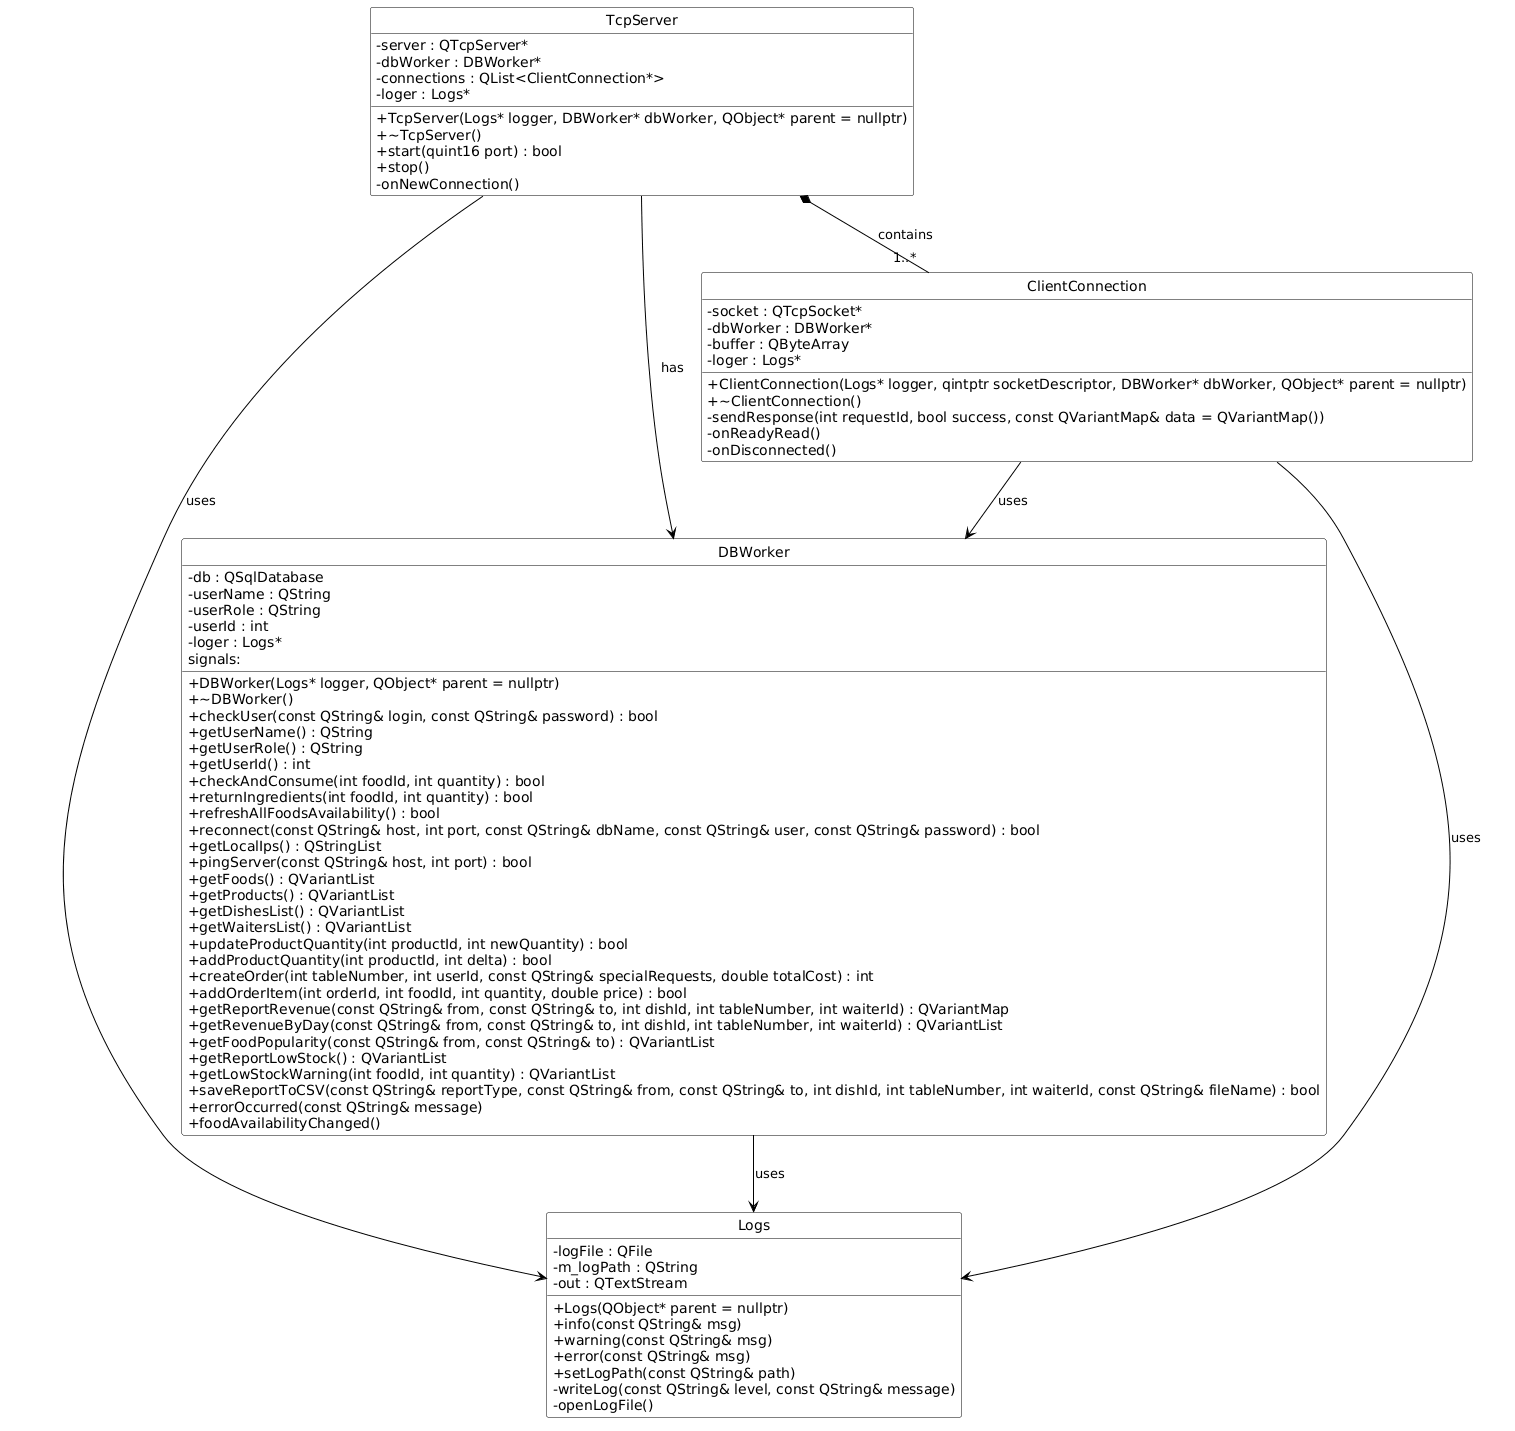

The diagram above was rendered by PlantUML. Its source (embedded in the PNG):
@startuml
hide circle
skinparam classAttributeIconSize 0
skinparam class {
    BackgroundColor white
    BorderColor black
    ArrowColor black
}

class Logs {
    - logFile : QFile
    - m_logPath : QString
    - out : QTextStream
    + Logs(QObject* parent = nullptr)
    + info(const QString& msg)
    + warning(const QString& msg)
    + error(const QString& msg)
    + setLogPath(const QString& path)
    - writeLog(const QString& level, const QString& message)
    - openLogFile()
}

class DBWorker {
    - db : QSqlDatabase
    - userName : QString
    - userRole : QString
    - userId : int
    - loger : Logs*
    + DBWorker(Logs* logger, QObject* parent = nullptr)
    + ~DBWorker()
    + checkUser(const QString& login, const QString& password) : bool
    + getUserName() : QString
    + getUserRole() : QString
    + getUserId() : int
    + checkAndConsume(int foodId, int quantity) : bool
    + returnIngredients(int foodId, int quantity) : bool
    + refreshAllFoodsAvailability() : bool
    + reconnect(const QString& host, int port, const QString& dbName, const QString& user, const QString& password) : bool
    + getLocalIps() : QStringList
    + pingServer(const QString& host, int port) : bool
    + getFoods() : QVariantList
    + getProducts() : QVariantList
    + getDishesList() : QVariantList
    + getWaitersList() : QVariantList
    + updateProductQuantity(int productId, int newQuantity) : bool
    + addProductQuantity(int productId, int delta) : bool
    + createOrder(int tableNumber, int userId, const QString& specialRequests, double totalCost) : int
    + addOrderItem(int orderId, int foodId, int quantity, double price) : bool
    + getReportRevenue(const QString& from, const QString& to, int dishId, int tableNumber, int waiterId) : QVariantMap
    + getRevenueByDay(const QString& from, const QString& to, int dishId, int tableNumber, int waiterId) : QVariantList
    + getFoodPopularity(const QString& from, const QString& to) : QVariantList
    + getReportLowStock() : QVariantList
    + getLowStockWarning(int foodId, int quantity) : QVariantList
    + saveReportToCSV(const QString& reportType, const QString& from, const QString& to, int dishId, int tableNumber, int waiterId, const QString& fileName) : bool
    signals:
    + errorOccurred(const QString& message)
    + foodAvailabilityChanged()
}

class ClientConnection {
    - socket : QTcpSocket*
    - dbWorker : DBWorker*
    - buffer : QByteArray
    - loger : Logs*
    + ClientConnection(Logs* logger, qintptr socketDescriptor, DBWorker* dbWorker, QObject* parent = nullptr)
    + ~ClientConnection()
    - sendResponse(int requestId, bool success, const QVariantMap& data = QVariantMap())
    - onReadyRead()
    - onDisconnected()
}

class TcpServer {
    - server : QTcpServer*
    - dbWorker : DBWorker*
    - connections : QList<ClientConnection*>
    - loger : Logs*
    + TcpServer(Logs* logger, DBWorker* dbWorker, QObject* parent = nullptr)
    + ~TcpServer()
    + start(quint16 port) : bool
    + stop()
    - onNewConnection()
}

TcpServer --> Logs : uses
TcpServer *-- "1..*" ClientConnection : contains
TcpServer --> DBWorker : has
ClientConnection --> Logs : uses
ClientConnection --> DBWorker : uses
DBWorker --> Logs : uses
@enduml